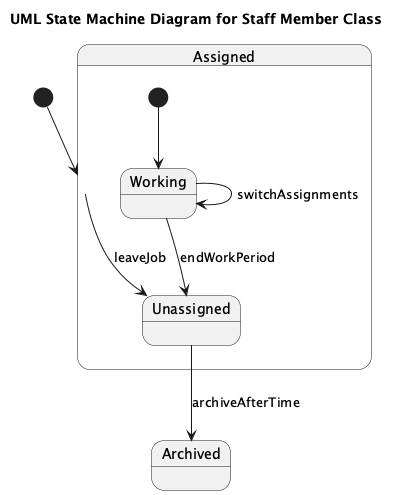

The diagram above was rendered by PlantUML. Its source (embedded in the PNG):
@startuml
title UML State Machine Diagram for Staff Member Class

[*] --> Assigned

state Assigned {
  [*] --> Working
  Working --> Unassigned : endWorkPeriod
}

Assigned --> Unassigned : leaveJob
Unassigned --> Archived : archiveAfterTime

Working --> Working : switchAssignments
@enduml